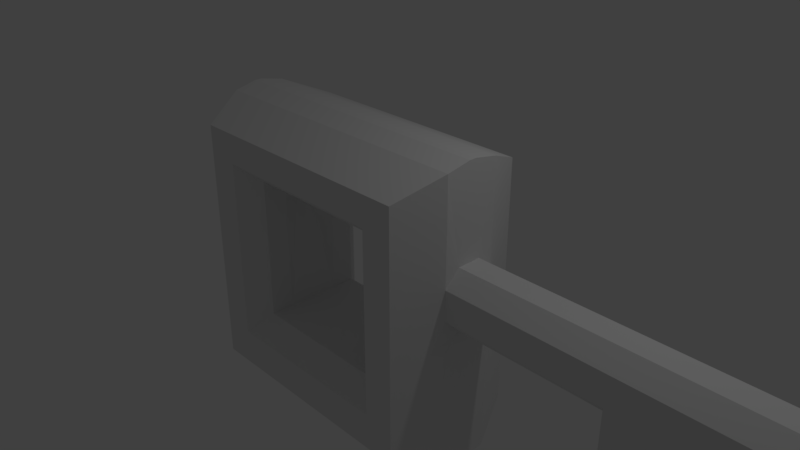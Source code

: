 # Source: key.blend  (saved by Blender 2.78.0; exported with 4.5.12 LTS)
import bpy
from mathutils import Matrix  # noqa: F401  (used for matrix-valued properties, if any)

bpy.ops.wm.read_factory_settings(use_empty=True)
scene = bpy.context.scene
scene.name = 'Scene'

# ---- collections
col_collection_1 = bpy.data.collections.new('Collection 1'); scene.collection.children.link(col_collection_1)

# ---- materials (node trees are filled in below, after node groups)
mat_material = bpy.data.materials.new('Material')
mat_material.alpha_threshold = 0.0
mat_material.use_transparent_shadow = False
mat_material.roughness = 0.5
mat_material.line_color = (0.0, 0.0, 0.0, 1.0)

# ---- material node trees

# ---- world
world_world = bpy.data.worlds.new('World'); scene.world = world_world
world_world.color = (0.05088, 0.05088, 0.05088)
world_world.use_sun_shadow = False
world_world.sun_shadow_jitter_overblur = 0.0
world_world.cycles.sampling_method = 'MANUAL'

# ---- cameras
cam_camera = bpy.data.cameras.new('Camera')
cam_camera.clip_end = 100.0
cam_camera.lens = 35.0
cam_camera.sensor_width = 32.0
cam_camera.sensor_height = 18.0
cam_camera.ortho_scale = 7.314
cam_camera.dof.focus_distance = 0.0
cam_camera.dof.aperture_fstop = 128.0

# ---- lights
light_lamp = bpy.data.lights.new('Lamp', 'POINT')
light_lamp.transmission_factor = 0.0
light_lamp.cutoff_distance = 30.0
light_lamp.energy = 100.0
light_lamp.shadow_buffer_clip_start = 1.001
light_lamp.shadow_soft_size = 0.1
light_lamp.shadow_maximum_resolution = 0.006
light_lamp.use_absolute_resolution = True

# ---- meshes
me_cube = bpy.data.meshes.new('Cube')
me_cube.from_pydata([(1.715, 1.788e-07, -0.3057), (7.433, -0.3768, -0.3067), (1.715, 0.0, 0.5587), (7.433, -5.96e-08, -0.3067), (-2.232, 2.98e-07, -1.0), (7.433, -5.364e-07, 0.5587), (-2.232, 1.788e-07, 1.0), (1.715, 0.0, 1.819), (-2.232, 1.788e-07, 1.819), (1.715, 1.788e-07, -2.318), (-2.232, 2.98e-07, -2.318), (-1.225, -0.3768, 0.8393), (-1.225, 0.0, -1.161), (-1.225, -0.3768, -1.161), (0.7751, 0.0, -1.161), (0.7751, -0.3768, -1.161), (0.7751, -0.3768, 0.8393), (0.934, 2.212e-08, 1.0), (-1.424, 1.562e-07, 1.0), (4.574, -0.3768, -0.3067), (6.003, -0.3768, -0.3067), (6.718, -0.3768, -0.3067), (3.859, 8.941e-08, -0.3057), (5.289, -0.3768, -0.3067), (4.574, 5.96e-08, -1.576), (3.859, 8.941e-08, -1.576), (6.003, 0.0, -2.005), (5.289, 2.98e-08, -2.005), (6.718, -2.98e-08, -0.5516), (6.003, 0.0, -0.5516), (5.289, 2.98e-08, -1.054), (4.574, 5.96e-08, -1.054), (6.718, -2.98e-08, -1.397), (7.433, -5.96e-08, -1.397), (1.709, -0.3768, -2.283), (1.715, -0.04578, -2.318), (1.715, -0.04578, 1.819), (1.709, -0.3768, 1.754), (-2.208, -0.3768, 1.754), (-2.232, -0.04578, 1.819), (-2.208, -0.3768, -2.283), (-2.232, -0.04578, -2.318), (1.715, -0.3768, 0.3465), (1.715, -0.1645, 0.5587), (1.715, -0.3768, 1.212), (7.433, -0.1645, 0.5587), (7.433, -0.3768, 0.3465), (-1.926, -0.9847, -1.966), (1.454, -0.9847, 1.488), (1.454, -0.9847, -1.966), (-1.926, -0.9847, 1.488), (1.454, -0.9847, -1.0), (1.454, -0.9847, 1.212), (1.454, -0.9847, 0.7877), (1.715, -0.1287, -0.3057), (1.715, -0.3768, -0.05765), (1.648, -0.5341, -0.4853), (1.715, -0.3768, -0.5538), (3.86, -0.3768, -0.05765), (3.859, -0.1287, -0.3057), (3.859, -0.3768, -0.5538), (4.574, -0.3768, -1.328), (4.574, -0.1287, -1.576), (4.574, -0.3768, -1.328), (3.859, -0.1287, -1.576), (3.859, -0.3768, -1.328), (6.003, -0.3768, -1.757), (6.003, -0.1287, -2.005), (6.003, -0.3768, -1.757), (5.289, -0.1287, -2.005), (5.289, -0.3768, -1.757), (5.289, -0.3768, -1.757), (6.718, -0.3768, -0.3067), (6.718, -0.1287, -0.5516), (6.718, -0.3768, -0.7997), (6.003, -0.1287, -0.5516), (6.003, -0.3768, -0.3067), (6.003, -0.3768, -0.7997), (5.289, -0.3768, -0.8059), (5.289, -0.1287, -1.054), (5.289, -0.3768, -1.302), (4.574, -0.1287, -1.054), (4.574, -0.3768, -0.8059), (4.574, -0.3768, -1.302), (6.718, -0.1287, -1.397), (6.718, -0.3768, -1.149), (6.718, -0.3768, -1.149), (7.433, -0.3768, -1.149), (7.433, -0.1287, -1.397), (-1.225, -0.7067, -1.161), (-1.482, -0.9847, -1.457), (1.025, -0.9847, -1.457), (0.7751, -0.7067, -1.161), (-1.225, -0.7067, 0.8393), (-1.482, -0.9847, 1.078), (0.7751, -0.7067, 0.8393), (1.025, -0.9847, 1.078)], [], [(4, 10, 41, 39, 8, 6), (19, 58, 60, 65, 61), (0, 54, 57, 34, 35, 9), (56, 55, 42, 53, 51), (5, 2, 43, 45), (7, 8, 39, 36), (14, 12, 13, 15), (18, 11, 13, 12), (17, 16, 11, 18), (16, 17, 14, 15), (46, 42, 55, 58, 19, 23, 20, 21, 1), (88, 84, 32, 33), (28, 73, 75, 29), (75, 77, 68, 67, 26, 29), (32, 84, 86, 74, 73, 28), (31, 81, 83, 63, 62, 24), (34, 57, 56, 51, 49), (62, 64, 25, 24), (20, 23, 70, 66), (60, 59, 22, 25, 64, 65), (27, 69, 71, 80, 79, 30), (21, 20, 76, 72), (79, 81, 31, 30), (67, 69, 27, 26), (23, 19, 82, 78), (15, 13, 89, 92), (44, 37, 48, 52), (1, 21, 85, 87), (3, 1, 87, 88, 33), (3, 5, 45, 46, 1), (34, 40, 41, 35), (36, 39, 38, 37), (39, 41, 40, 38), (9, 35, 41, 10), (42, 43, 44), (45, 43, 42, 46), (44, 43, 2, 7, 36, 37), (16, 15, 92, 95), (11, 16, 95, 93), (90, 47, 49, 91), (38, 40, 47, 50), (42, 44, 52, 53), (96, 48, 50, 94), (91, 49, 51, 53, 52, 48, 96), (37, 38, 50, 48), (94, 50, 47, 90), (40, 34, 49, 47), (54, 55, 56, 57), (58, 59, 60), (61, 62, 63), (66, 67, 68), (69, 70, 71), (72, 73, 74), (75, 76, 77), (78, 79, 80), (81, 82, 83), (84, 85, 86), (58, 55, 54, 59), (61, 65, 64, 62), (66, 70, 69, 67), (72, 76, 75, 73), (78, 82, 81, 79), (87, 85, 84, 88), (59, 54, 0, 22), (90, 91, 92, 89), (94, 90, 89, 93), (93, 95, 96, 94), (91, 96, 95, 92), (13, 11, 93, 89)])
me_cube.materials.append(mat_material)
me_cube.use_remesh_preserve_volume = False
me_cube.use_remesh_preserve_attributes = False
me_cube.use_mirror_vertex_groups = False
me_cube.update()

# ---- objects
ob_cube = bpy.data.objects.new('Cube', me_cube)
ob_lamp = bpy.data.objects.new('Lamp', light_lamp)
ob_camera = bpy.data.objects.new('Camera', cam_camera)

# ---- transforms, parenting, visibility, modifiers, constraints
ob_cube.location = (0.0, 0.0, 0.0)
ob_cube.lock_rotations_4d = False
ob_cube.empty_display_type = 'ARROWS'
ob_cube.lineart.crease_threshold = 0.0
_m = ob_cube.modifiers.new('Mirror', 'MIRROR')
_m.use_axis = (False, True, False)
ob_lamp.location = (4.076, 1.005, 5.904)
ob_lamp.rotation_euler = (0.6503, 0.05522, 1.866)
ob_lamp.lock_rotations_4d = False
ob_lamp.empty_display_type = 'ARROWS'
ob_lamp.color = (0.0, 0.0, 0.0, 0.0)
ob_lamp.lineart.crease_threshold = 0.0
ob_camera.location = (7.481, -6.508, 5.344)
ob_camera.rotation_euler = (1.109, 0.0, 0.8149)
ob_camera.lock_rotations_4d = False
ob_camera.empty_display_type = 'ARROWS'
ob_camera.color = (0.0, 0.0, 0.0, 0.0)
ob_camera.display_type = 'WIRE'
ob_camera.lineart.crease_threshold = 0.0

# ---- collection membership
col_collection_1.objects.link(ob_cube)
col_collection_1.objects.link(ob_lamp)
col_collection_1.objects.link(ob_camera)

# ---- scene / render settings (as saved in the file)
scene.camera = ob_camera
scene.frame_start = 1; scene.frame_end = 250; scene.frame_set(1)
scene.render.engine = 'BLENDER_EEVEE_NEXT'
scene.render.resolution_percentage = 50
scene.render.dither_intensity = 0.0
scene.cycles.use_denoising = False
scene.cycles.samples = 128
scene.cycles.sampling_pattern = 'TABULATED_SOBOL'
scene.cycles.light_sampling_threshold = 0.0
scene.cycles.use_adaptive_sampling = False
scene.cycles.use_light_tree = False
scene.cycles.blur_glossy = 0.0
scene.cycles.sample_clamp_indirect = 0.0
scene.view_settings.view_transform = 'Standard'
bpy.context.view_layer.update()
